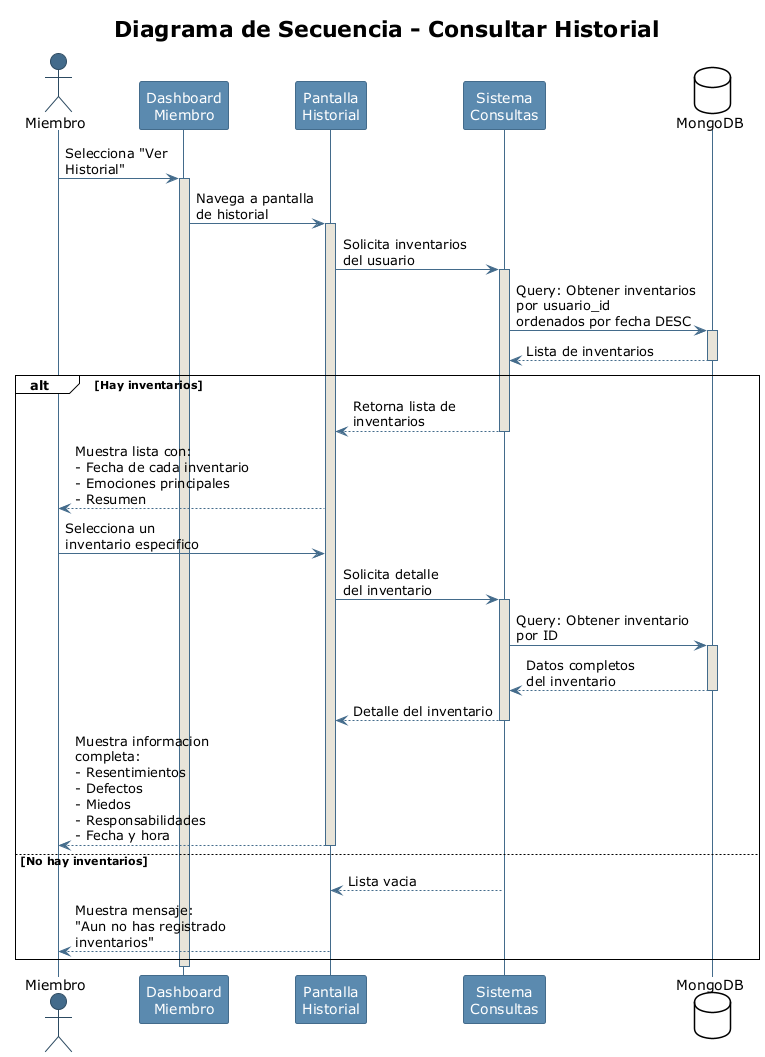

The diagram above was rendered by PlantUML. Its source (embedded in the PNG):
@startuml secuencia-historial
!theme plain
skinparam backgroundColor white
skinparam sequence {
    ArrowColor #436B8B
    LifeLineBorderColor #436B8B
    LifeLineBackgroundColor #E8E4D9
    ParticipantBorderColor #436B8B
    ParticipantBackgroundColor #5B8AAF
    ParticipantFontColor white
    ActorBorderColor #2C4A61
    ActorBackgroundColor #436B8B
}

title Diagrama de Secuencia - Consultar Historial

actor "Miembro" as miembro
participant "Dashboard\nMiembro" as dashboard
participant "Pantalla\nHistorial" as historial
participant "Sistema\nConsultas" as sistema
database "MongoDB" as db

miembro -> dashboard: Selecciona "Ver\nHistorial"
activate dashboard

dashboard -> historial: Navega a pantalla\nde historial
activate historial

historial -> sistema: Solicita inventarios\ndel usuario
activate sistema

sistema -> db: Query: Obtener inventarios\npor usuario_id\nordenados por fecha DESC
activate db

db --> sistema: Lista de inventarios
deactivate db

alt Hay inventarios
    sistema --> historial: Retorna lista de\ninventarios
    deactivate sistema

    historial --> miembro: Muestra lista con:\n- Fecha de cada inventario\n- Emociones principales\n- Resumen

    miembro -> historial: Selecciona un\ninventario especifico

    historial -> sistema: Solicita detalle\ndel inventario
    activate sistema

    sistema -> db: Query: Obtener inventario\npor ID
    activate db
    db --> sistema: Datos completos\ndel inventario
    deactivate db

    sistema --> historial: Detalle del inventario
    deactivate sistema

    historial --> miembro: Muestra informacion\ncompleta:\n- Resentimientos\n- Defectos\n- Miedos\n- Responsabilidades\n- Fecha y hora
    deactivate historial

else No hay inventarios
    sistema --> historial: Lista vacia
    deactivate sistema
    historial --> miembro: Muestra mensaje:\n"Aun no has registrado\ninventarios"
    deactivate historial
end

deactivate dashboard

@enduml